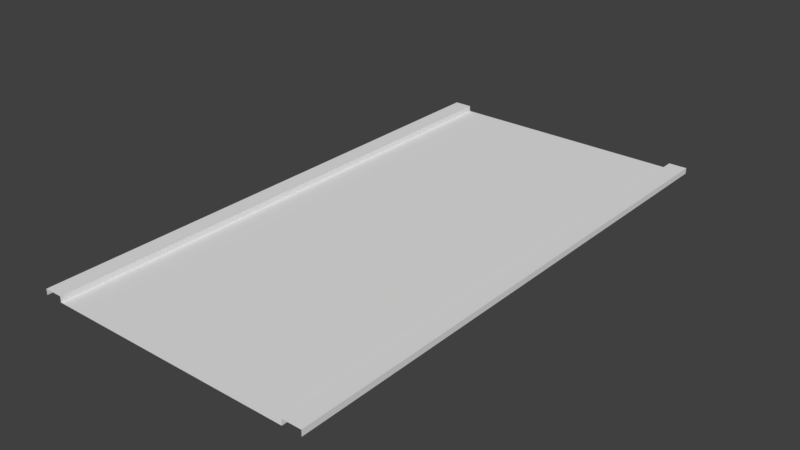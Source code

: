 # Source: road.blend  (saved by Blender 2.79.0; exported with 4.5.12 LTS)
import bpy
from mathutils import Matrix  # noqa: F401  (used for matrix-valued properties, if any)

bpy.ops.wm.read_factory_settings(use_empty=True)
scene = bpy.context.scene
scene.name = 'Scene'

# ---- collections
col_collection_1 = bpy.data.collections.new('Collection 1'); scene.collection.children.link(col_collection_1)

# ---- world
world_world = bpy.data.worlds.new('World'); scene.world = world_world
world_world.color = (0.05088, 0.05088, 0.05088)
world_world.use_sun_shadow = False
world_world.sun_shadow_jitter_overblur = 0.0
world_world.cycles.sampling_method = 'MANUAL'

# ---- meshes
me_plane = bpy.data.meshes.new('Plane')
me_plane.from_pydata([(-21.37, -46.92, 0.0), (21.37, -46.92, 0.0), (-21.37, 46.92, 0.0), (21.37, 46.92, 0.0), (-7.123, -46.92, 0.0), (7.123, -46.92, 0.0), (7.123, 46.92, 0.0), (-7.123, 46.92, 0.0), (21.37, 31.28, 0.0), (21.37, 15.64, 0.0), (21.37, -1.873e-07, 0.0), (21.37, -15.64, 0.0), (21.37, -31.28, 0.0), (-21.37, -31.28, 0.0), (-21.37, -15.64, 0.0), (-21.37, -3.585e-06, 0.0), (-21.37, 15.64, 0.0), (-21.37, 31.28, 0.0), (-7.123, -31.28, 0.0), (-7.123, -15.64, 0.0), (-7.123, -5.781e-07, 0.0), (-7.123, 15.64, 0.0), (-7.123, 31.28, 0.0), (7.123, -31.28, 0.0), (7.123, -15.64, 0.0), (7.123, -5.781e-07, 0.0), (7.123, 15.64, 0.0), (7.123, 31.28, 0.0), (-21.37, -46.92, 1.0), (21.37, -46.92, 1.0), (-21.37, 46.92, 1.0), (21.37, 46.92, 1.0), (21.37, 31.28, 1.0), (21.37, 15.64, 1.0), (21.37, -1.873e-07, 1.0), (21.37, -15.64, 1.0), (21.37, -31.28, 1.0), (-21.37, -31.28, 1.0), (-21.37, -15.64, 1.0), (-21.37, -3.585e-06, 1.0), (-21.37, 15.64, 1.0), (-21.37, 31.28, 1.0), (-24.57, -46.92, 1.0), (24.57, -46.92, 1.0), (-24.57, 46.92, 1.0), (24.57, 46.92, 1.0), (24.57, 31.28, 1.0), (24.57, 15.64, 1.0), (24.57, -1.873e-07, 1.0), (24.57, -15.64, 1.0), (24.57, -31.28, 1.0), (-24.57, -31.28, 1.0), (-24.57, -15.64, 1.0), (-24.57, -3.585e-06, 1.0), (-24.57, 15.64, 1.0), (-24.57, 31.28, 1.0), (-24.57, -46.92, 0.0), (24.57, -46.92, 0.0), (-24.57, 46.92, 0.0), (24.57, 46.92, 0.0), (24.57, 31.28, 0.0), (24.57, 15.64, 0.0), (24.57, -1.873e-07, 0.0), (24.57, -15.64, 0.0), (24.57, -31.28, 0.0), (-24.57, -31.28, 0.0), (-24.57, -15.64, 0.0), (-24.57, -3.585e-06, 0.0), (-24.57, 15.64, 0.0), (-24.57, 31.28, 0.0)], [], [(8, 3, 6, 27), (4, 18, 13, 0), (18, 19, 14, 13), (22, 7, 2, 17), (26, 27, 22, 21), (25, 26, 21, 20), (24, 25, 20, 19), (21, 22, 17, 16), (23, 24, 19, 18), (5, 23, 18, 4), (27, 6, 7, 22), (20, 21, 16, 15), (19, 20, 15, 14), (1, 12, 23, 5), (12, 11, 24, 23), (11, 10, 25, 24), (10, 9, 26, 25), (9, 8, 27, 26), (10, 11, 35, 34), (8, 9, 33, 32), (16, 17, 41, 40), (3, 8, 32, 31), (12, 1, 29, 36), (0, 13, 37, 28), (15, 16, 40, 39), (14, 15, 39, 38), (9, 10, 34, 33), (13, 14, 38, 37), (17, 2, 30, 41), (11, 12, 36, 35), (36, 29, 43, 50), (39, 40, 54, 53), (31, 32, 46, 45), (38, 39, 53, 52), (40, 41, 55, 54), (32, 33, 47, 46), (35, 36, 50, 49), (28, 37, 51, 42), (41, 30, 44, 55), (34, 35, 49, 48), (37, 38, 52, 51), (33, 34, 48, 47), (52, 53, 67, 66), (54, 55, 69, 68), (46, 47, 61, 60), (49, 50, 64, 63), (42, 51, 65, 56), (55, 44, 58, 69), (48, 49, 63, 62), (51, 52, 66, 65), (47, 48, 62, 61), (50, 43, 57, 64), (53, 54, 68, 67), (45, 46, 60, 59)])
_uv = me_plane.uv_layers.new(name='UVMap')
_uv.uv.foreach_set('vector', [0.004917, 0.4255, 0.004917, 0.61, 0.3204, 0.61, 0.3204, 0.4255, 0.004917, 0.61, 0.004917, 0.4255, 0.3204, 0.4255, 0.3204, 0.61, 0.004917, 0.4255, 0.004917, 0.61, 0.3204, 0.61, 0.3204, 0.4255, 0.004917, 0.4255, 0.004917, 0.61, 0.3204, 0.61, 0.3204, 0.4255, 0.3204, 0.61, 0.3204, 0.4255, 0.004917, 0.4255, 0.004917, 0.61, 0.3204, 0.4255, 0.3204, 0.61, 0.004917, 0.61, 0.004917, 0.4255, 0.3204, 0.61, 0.3204, 0.4255, 0.004917, 0.4255, 0.004917, 0.61, 0.004917, 0.61, 0.004917, 0.4255, 0.3204, 0.4255, 0.3204, 0.61, 0.3204, 0.4255, 0.3204, 0.61, 0.004917, 0.61, 0.004917, 0.4255, 0.3204, 0.61, 0.3204, 0.4255, 0.004917, 0.4255, 0.004917, 0.61, 0.3204, 0.4255, 0.3204, 0.61, 0.004917, 0.61, 0.004917, 0.4255, 0.004917, 0.4255, 0.004917, 0.61, 0.3204, 0.61, 0.3204, 0.4255, 0.004917, 0.61, 0.004917, 0.4255, 0.3204, 0.4255, 0.3204, 0.61, 0.004917, 0.61, 0.004917, 0.4255, 0.3204, 0.4255, 0.3204, 0.61, 0.004917, 0.4255, 0.004917, 0.61, 0.3204, 0.61, 0.3204, 0.4255, 0.004917, 0.61, 0.004917, 0.4255, 0.3204, 0.4255, 0.3204, 0.61, 0.004917, 0.4255, 0.004917, 0.61, 0.3204, 0.61, 0.3204, 0.4255, 0.004917, 0.61, 0.004917, 0.4255, 0.3204, 0.4255, 0.3204, 0.61, 0.3746, 0.7441, 0.3746, 0.7494, 0.3574, 0.7494, 0.3574, 0.7441, 0.3746, 0.7335, 0.3746, 0.7388, 0.3574, 0.7388, 0.3574, 0.7335, 0.2861, 0.787, 0.2861, 0.7842, 0.3032, 0.7842, 0.3032, 0.787, 0.3746, 0.7282, 0.3746, 0.7335, 0.3574, 0.7335, 0.3574, 0.7282, 0.3746, 0.7547, 0.3746, 0.76, 0.3574, 0.76, 0.3574, 0.7547, 0.2861, 0.7984, 0.2861, 0.7956, 0.3032, 0.7956, 0.3032, 0.7984, 0.2861, 0.7899, 0.2861, 0.787, 0.3032, 0.787, 0.3032, 0.7899, 0.2861, 0.7927, 0.2861, 0.7899, 0.3032, 0.7899, 0.3032, 0.7927, 0.3746, 0.7388, 0.3746, 0.7441, 0.3574, 0.7441, 0.3574, 0.7388, 0.2861, 0.7956, 0.2861, 0.7927, 0.3032, 0.7927, 0.3032, 0.7956, 0.2861, 0.7842, 0.2861, 0.7813, 0.3032, 0.7813, 0.3032, 0.7842, 0.3746, 0.7494, 0.3746, 0.7547, 0.3574, 0.7547, 0.3574, 0.7494, 0.3574, 0.7547, 0.3574, 0.76, 0.3025, 0.76, 0.3025, 0.7547, 0.3032, 0.7899, 0.3032, 0.787, 0.358, 0.787, 0.358, 0.7899, 0.3574, 0.7282, 0.3574, 0.7335, 0.3025, 0.7335, 0.3025, 0.7282, 0.3032, 0.7927, 0.3032, 0.7899, 0.358, 0.7899, 0.358, 0.7927, 0.3032, 0.787, 0.3032, 0.7842, 0.358, 0.7842, 0.358, 0.787, 0.3574, 0.7335, 0.3574, 0.7388, 0.3025, 0.7388, 0.3025, 0.7335, 0.3574, 0.7494, 0.3574, 0.7547, 0.3025, 0.7547, 0.3025, 0.7494, 0.3032, 0.7984, 0.3032, 0.7956, 0.358, 0.7956, 0.358, 0.7984, 0.3032, 0.7842, 0.3032, 0.7813, 0.358, 0.7813, 0.358, 0.7842, 0.3574, 0.7441, 0.3574, 0.7494, 0.3025, 0.7494, 0.3025, 0.7441, 0.3032, 0.7956, 0.3032, 0.7927, 0.358, 0.7927, 0.358, 0.7956, 0.3574, 0.7388, 0.3574, 0.7441, 0.3025, 0.7441, 0.3025, 0.7388, 0.358, 0.7927, 0.358, 0.7899, 0.3751, 0.7899, 0.3751, 0.7927, 0.358, 0.787, 0.358, 0.7842, 0.3751, 0.7842, 0.3751, 0.787, 0.3025, 0.7335, 0.3025, 0.7388, 0.2853, 0.7388, 0.2853, 0.7335, 0.3025, 0.7494, 0.3025, 0.7547, 0.2853, 0.7547, 0.2853, 0.7494, 0.358, 0.7984, 0.358, 0.7956, 0.3751, 0.7956, 0.3751, 0.7984, 0.358, 0.7842, 0.358, 0.7813, 0.3751, 0.7813, 0.3751, 0.7842, 0.3025, 0.7441, 0.3025, 0.7494, 0.2853, 0.7494, 0.2853, 0.7441, 0.358, 0.7956, 0.358, 0.7927, 0.3751, 0.7927, 0.3751, 0.7956, 0.3025, 0.7388, 0.3025, 0.7441, 0.2853, 0.7441, 0.2853, 0.7388, 0.3025, 0.7547, 0.3025, 0.76, 0.2853, 0.76, 0.2853, 0.7547, 0.358, 0.7899, 0.358, 0.787, 0.3751, 0.787, 0.3751, 0.7899, 0.3025, 0.7282, 0.3025, 0.7335, 0.2853, 0.7335, 0.2853, 0.7282])
me_plane.use_remesh_preserve_volume = False
me_plane.use_remesh_preserve_attributes = False
me_plane.use_mirror_vertex_groups = False
me_plane.update()

# ---- objects
ob_plane = bpy.data.objects.new('Plane', me_plane)

# ---- transforms, parenting, visibility, modifiers, constraints
ob_plane.location = (0.0, 0.0, 0.0)
ob_plane.lineart.crease_threshold = 0.0

# ---- collection membership
col_collection_1.objects.link(ob_plane)

# ---- scene / render settings (as saved in the file)
scene.frame_start = 1; scene.frame_end = 250; scene.frame_set(6)
scene.render.engine = 'BLENDER_EEVEE_NEXT'
scene.render.resolution_percentage = 50
scene.render.dither_intensity = 0.0
scene.cycles.use_denoising = False
scene.cycles.samples = 128
scene.cycles.sampling_pattern = 'TABULATED_SOBOL'
scene.cycles.use_adaptive_sampling = False
scene.cycles.use_light_tree = False
scene.cycles.blur_glossy = 0.0
scene.cycles.sample_clamp_indirect = 0.0
scene.view_settings.view_transform = 'Standard'
bpy.context.view_layer.update()

# ---- added for rendering (the .blend has no active camera and no usable light): camera, sun
cam_auto = bpy.data.cameras.new('AutoCamera')
cam_auto.lens = 50.0
cam_auto.sensor_width = 36.0
cam_auto.clip_end = 1719.9
ob_auto_camera = bpy.data.objects.new('AutoCamera', cam_auto)
scene.collection.objects.link(ob_auto_camera)
ob_auto_camera.location = (98.0003, -117.6, 78.9003)
ob_auto_camera.rotation_euler = (1.09748, -7.21219e-08, 0.694738)
scene.camera = ob_auto_camera
light_auto_sun = bpy.data.lights.new('AutoSun', 'SUN')
light_auto_sun.energy = 3.0
light_auto_sun.angle = 0.0523599
ob_auto_sun = bpy.data.objects.new('AutoSun', light_auto_sun)
scene.collection.objects.link(ob_auto_sun)
ob_auto_sun.rotation_euler = (0.872665, 0.174533, 0.523599)
bpy.context.view_layer.update()
